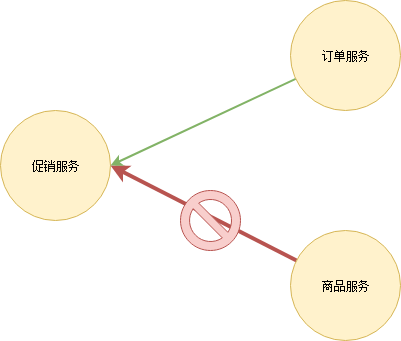

The diagram above was exported from draw.io. Its source (the exported page's mxGraphModel, read from the mxfile embedded in the PNG):
<mxGraphModel dx="873" dy="630" grid="1" gridSize="10" guides="1" tooltips="1" connect="1" arrows="1" fold="1" page="1" pageScale="1" pageWidth="827" pageHeight="1169" math="0" shadow="0">
  <root>
    <mxCell id="T8rVSVano5urjdKp8l74-0" />
    <mxCell id="T8rVSVano5urjdKp8l74-1" parent="T8rVSVano5urjdKp8l74-0" />
    <mxCell id="envt5k95yszeWJaKcCeZ-0" value="促销服务" style="ellipse;whiteSpace=wrap;html=1;fillColor=#fff2cc;strokeColor=#d6b656;" vertex="1" parent="T8rVSVano5urjdKp8l74-1">
      <mxGeometry x="140" y="370" width="110" height="110" as="geometry" />
    </mxCell>
    <mxCell id="envt5k95yszeWJaKcCeZ-4" style="rounded=0;orthogonalLoop=1;jettySize=auto;html=1;entryX=1;entryY=0.5;entryDx=0;entryDy=0;strokeWidth=4;strokeColor=#b85450;fillColor=#f8cecc;" edge="1" parent="T8rVSVano5urjdKp8l74-1" source="envt5k95yszeWJaKcCeZ-1" target="envt5k95yszeWJaKcCeZ-0">
      <mxGeometry relative="1" as="geometry" />
    </mxCell>
    <mxCell id="envt5k95yszeWJaKcCeZ-1" value="商品服务" style="ellipse;whiteSpace=wrap;html=1;fillColor=#fff2cc;strokeColor=#d6b656;" vertex="1" parent="T8rVSVano5urjdKp8l74-1">
      <mxGeometry x="430" y="490" width="110" height="110" as="geometry" />
    </mxCell>
    <mxCell id="envt5k95yszeWJaKcCeZ-3" style="rounded=0;orthogonalLoop=1;jettySize=auto;html=1;entryX=1;entryY=0.5;entryDx=0;entryDy=0;strokeWidth=2;fillColor=#d5e8d4;strokeColor=#82b366;" edge="1" parent="T8rVSVano5urjdKp8l74-1" source="envt5k95yszeWJaKcCeZ-2" target="envt5k95yszeWJaKcCeZ-0">
      <mxGeometry relative="1" as="geometry" />
    </mxCell>
    <mxCell id="envt5k95yszeWJaKcCeZ-2" value="订单服务" style="ellipse;whiteSpace=wrap;html=1;fillColor=#fff2cc;strokeColor=#d6b656;" vertex="1" parent="T8rVSVano5urjdKp8l74-1">
      <mxGeometry x="430" y="260" width="110" height="110" as="geometry" />
    </mxCell>
    <mxCell id="envt5k95yszeWJaKcCeZ-5" value="" style="verticalLabelPosition=bottom;verticalAlign=top;html=1;shape=mxgraph.basic.no_symbol;fillColor=#f8cecc;strokeColor=#b85450;" vertex="1" parent="T8rVSVano5urjdKp8l74-1">
      <mxGeometry x="320" y="450" width="60" height="60" as="geometry" />
    </mxCell>
  </root>
</mxGraphModel>